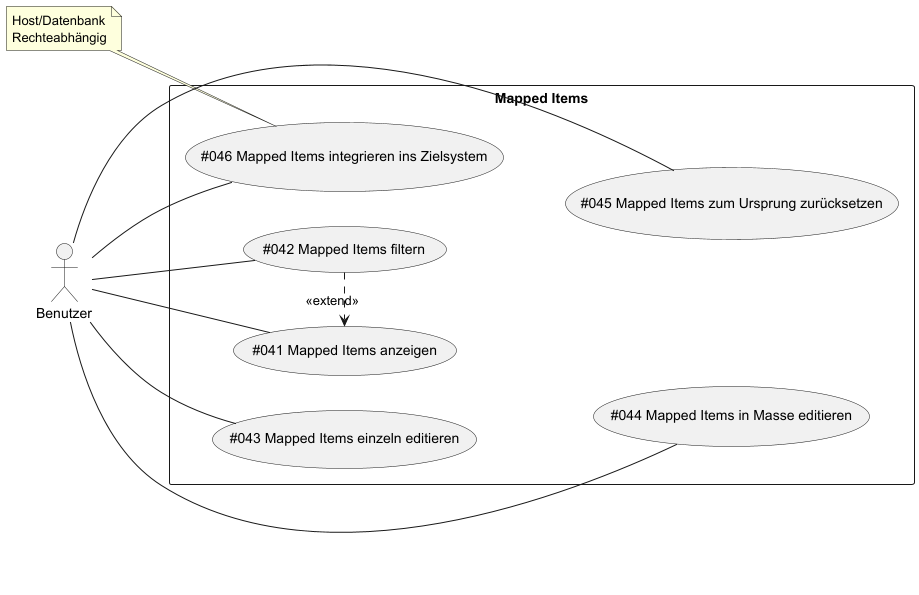

The diagram above was rendered by PlantUML. Its source (embedded in the PNG):
@startuml
left to right direction

actor Benutzer as Actor1

rectangle "Mapped Items" {
    (#041 Mapped Items anzeigen) as (UC41)
    (#042 Mapped Items filtern) as (UC42)
    (#043 Mapped Items einzeln editieren) as (UC43)
    (#044 Mapped Items in Masse editieren) as (UC44)
    (#045 Mapped Items zum Ursprung zurücksetzen) as (UC45)
    (#046 Mapped Items integrieren ins Zielsystem) as (UC46)
}

note "Host/Datenbank\nRechteabhängig" as N1

Actor1 -- (UC41)
Actor1 -- (UC42)
Actor1 -- (UC43)
Actor1 -- (UC44)
Actor1 -- (UC45)
Actor1 -- (UC46)

(UC42) .> (UC41) : <<extend>>

(UC41) -[hidden]- (UC44)
(UC42) -[hidden]- (UC45)

N1 .. (UC46)

@enduml